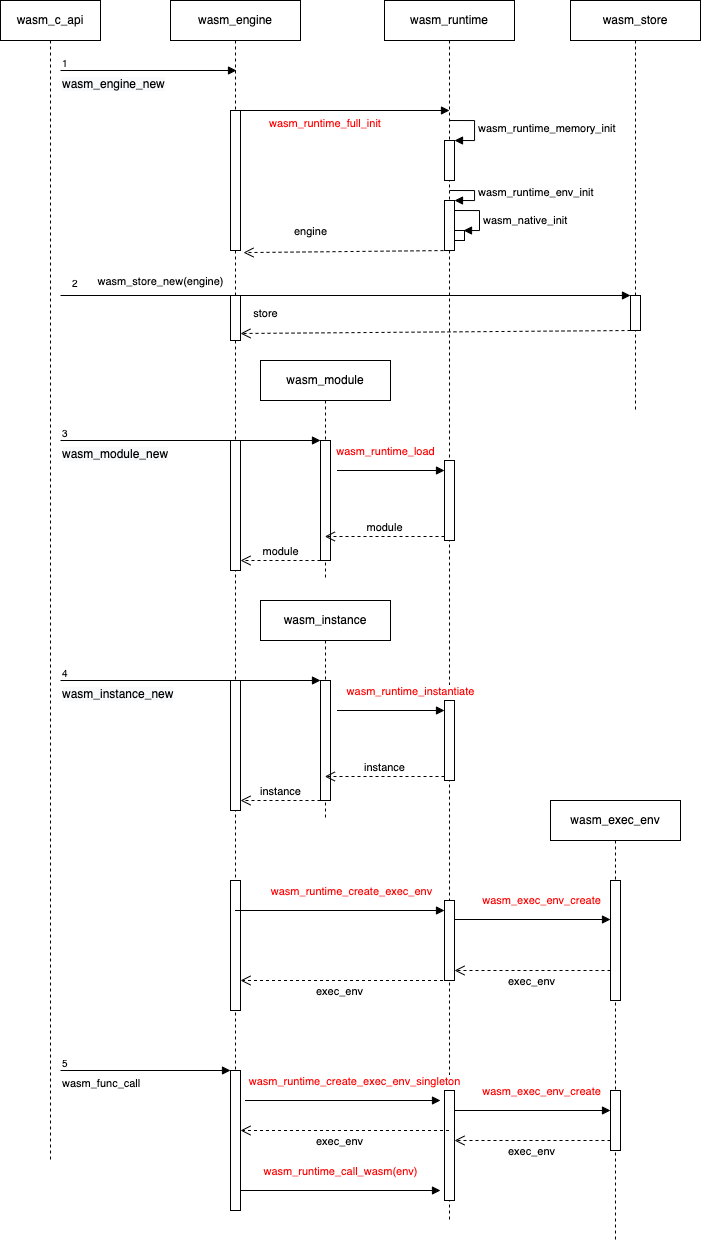

The diagram above was exported from draw.io. Its source (the exported page's mxGraphModel, read from the mxfile embedded in the PNG):
<mxGraphModel dx="1311" dy="933" grid="0" gridSize="10" guides="1" tooltips="1" connect="1" arrows="1" fold="1" page="0" pageScale="1" pageWidth="827" pageHeight="1169" math="0" shadow="0">
  <root>
    <mxCell id="0" />
    <mxCell id="1" parent="0" />
    <mxCell id="s1yX9-MlooFVN3mGVqP5-1" value="wasm_engine" style="shape=umlLifeline;perimeter=lifelinePerimeter;whiteSpace=wrap;html=1;container=1;collapsible=0;recursiveResize=0;outlineConnect=0;fontColor=#000000;" vertex="1" parent="1">
      <mxGeometry x="170" y="240" width="130" height="1210" as="geometry" />
    </mxCell>
    <mxCell id="s1yX9-MlooFVN3mGVqP5-2" value="" style="html=1;points=[];perimeter=orthogonalPerimeter;fontColor=#FF0000;" vertex="1" parent="s1yX9-MlooFVN3mGVqP5-1">
      <mxGeometry x="60" y="440" width="10" height="130" as="geometry" />
    </mxCell>
    <mxCell id="s1yX9-MlooFVN3mGVqP5-3" value="" style="html=1;points=[];perimeter=orthogonalPerimeter;fontColor=#FF0000;" vertex="1" parent="s1yX9-MlooFVN3mGVqP5-1">
      <mxGeometry x="60" y="680" width="10" height="130" as="geometry" />
    </mxCell>
    <mxCell id="s1yX9-MlooFVN3mGVqP5-4" value="" style="html=1;points=[];perimeter=orthogonalPerimeter;fontColor=#FF0000;" vertex="1" parent="s1yX9-MlooFVN3mGVqP5-1">
      <mxGeometry x="60" y="1070" width="10" height="140" as="geometry" />
    </mxCell>
    <mxCell id="s1yX9-MlooFVN3mGVqP5-5" value="" style="html=1;points=[];perimeter=orthogonalPerimeter;fontColor=#FF0000;" vertex="1" parent="s1yX9-MlooFVN3mGVqP5-1">
      <mxGeometry x="60" y="880" width="10" height="130" as="geometry" />
    </mxCell>
    <mxCell id="s1yX9-MlooFVN3mGVqP5-6" value="&lt;span style=&quot;font-size: 12px; text-align: center; background-color: rgb(248, 249, 250);&quot;&gt;wasm_engine_new&lt;/span&gt;" style="endArrow=block;endFill=1;html=1;edgeStyle=orthogonalEdgeStyle;align=left;verticalAlign=top;fontColor=#000000;" edge="1" parent="1">
      <mxGeometry x="-1" relative="1" as="geometry">
        <mxPoint x="60" y="310" as="sourcePoint" />
        <mxPoint x="236" y="310" as="targetPoint" />
      </mxGeometry>
    </mxCell>
    <mxCell id="s1yX9-MlooFVN3mGVqP5-7" value="1" style="resizable=0;html=1;align=left;verticalAlign=bottom;labelBackgroundColor=#ffffff;fontSize=10;" connectable="0" vertex="1" parent="s1yX9-MlooFVN3mGVqP5-6">
      <mxGeometry x="-1" relative="1" as="geometry" />
    </mxCell>
    <mxCell id="s1yX9-MlooFVN3mGVqP5-8" value="wasm_runtime" style="shape=umlLifeline;perimeter=lifelinePerimeter;whiteSpace=wrap;html=1;container=1;collapsible=0;recursiveResize=0;outlineConnect=0;fontColor=#000000;" vertex="1" parent="1">
      <mxGeometry x="384" y="240" width="130" height="1220" as="geometry" />
    </mxCell>
    <mxCell id="s1yX9-MlooFVN3mGVqP5-9" value="" style="html=1;points=[];perimeter=orthogonalPerimeter;fontColor=#000000;" vertex="1" parent="s1yX9-MlooFVN3mGVqP5-8">
      <mxGeometry x="60" y="200" width="10" height="50" as="geometry" />
    </mxCell>
    <mxCell id="s1yX9-MlooFVN3mGVqP5-10" value="wasm_runtime_env_init" style="edgeStyle=orthogonalEdgeStyle;html=1;align=left;spacingLeft=2;endArrow=block;rounded=0;entryX=1;entryY=0;fontColor=#000000;" edge="1" parent="s1yX9-MlooFVN3mGVqP5-8" target="s1yX9-MlooFVN3mGVqP5-9">
      <mxGeometry relative="1" as="geometry">
        <mxPoint x="65" y="190" as="sourcePoint" />
        <Array as="points">
          <mxPoint x="90" y="190" />
        </Array>
      </mxGeometry>
    </mxCell>
    <mxCell id="s1yX9-MlooFVN3mGVqP5-11" value="" style="html=1;points=[];perimeter=orthogonalPerimeter;fontColor=#000000;" vertex="1" parent="s1yX9-MlooFVN3mGVqP5-8">
      <mxGeometry x="60" y="140" width="10" height="40" as="geometry" />
    </mxCell>
    <mxCell id="s1yX9-MlooFVN3mGVqP5-12" value="&lt;div&gt;&lt;span style=&quot;font-size: 11px;&quot;&gt;wasm_runtime_memory_init&lt;/span&gt;&lt;/div&gt;" style="edgeStyle=orthogonalEdgeStyle;html=1;align=left;spacingLeft=2;endArrow=block;rounded=0;entryX=1;entryY=0;fontColor=#000000;" edge="1" parent="s1yX9-MlooFVN3mGVqP5-8" target="s1yX9-MlooFVN3mGVqP5-11">
      <mxGeometry relative="1" as="geometry">
        <mxPoint x="65" y="120" as="sourcePoint" />
        <Array as="points">
          <mxPoint x="90" y="120" />
        </Array>
      </mxGeometry>
    </mxCell>
    <mxCell id="s1yX9-MlooFVN3mGVqP5-13" value="" style="html=1;points=[];perimeter=orthogonalPerimeter;" vertex="1" parent="s1yX9-MlooFVN3mGVqP5-8">
      <mxGeometry x="60" y="460" width="10" height="80" as="geometry" />
    </mxCell>
    <mxCell id="s1yX9-MlooFVN3mGVqP5-14" value="&lt;font&gt;wasm_runtime_load&lt;/font&gt;" style="html=1;verticalAlign=bottom;endArrow=block;fontColor=#FF0000;exitX=1.1;exitY=0.5;exitDx=0;exitDy=0;exitPerimeter=0;" edge="1" parent="s1yX9-MlooFVN3mGVqP5-8">
      <mxGeometry x="-0.096" y="10" relative="1" as="geometry">
        <mxPoint x="-47.5" y="470" as="sourcePoint" />
        <mxPoint x="60" y="470" as="targetPoint" />
        <mxPoint as="offset" />
      </mxGeometry>
    </mxCell>
    <mxCell id="s1yX9-MlooFVN3mGVqP5-15" value="&lt;div style=&quot;text-align: center;&quot;&gt;&lt;font color=&quot;#ff0000&quot;&gt;wasm_runtime_full_init&lt;/font&gt;&lt;/div&gt;" style="endArrow=block;endFill=1;html=1;edgeStyle=orthogonalEdgeStyle;align=left;verticalAlign=top;fontColor=#000000;exitX=0.5;exitY=0.333;exitDx=0;exitDy=0;exitPerimeter=0;" edge="1" parent="1">
      <mxGeometry x="-0.7076" relative="1" as="geometry">
        <mxPoint x="235" y="350" as="sourcePoint" />
        <mxPoint x="449" y="350" as="targetPoint" />
        <mxPoint as="offset" />
      </mxGeometry>
    </mxCell>
    <mxCell id="s1yX9-MlooFVN3mGVqP5-16" value="2" style="resizable=0;html=1;align=left;verticalAlign=bottom;labelBackgroundColor=#ffffff;fontSize=10;" connectable="0" vertex="1" parent="s1yX9-MlooFVN3mGVqP5-15">
      <mxGeometry x="-1" relative="1" as="geometry">
        <mxPoint x="-165" y="180" as="offset" />
      </mxGeometry>
    </mxCell>
    <mxCell id="s1yX9-MlooFVN3mGVqP5-17" value="wasm_store" style="shape=umlLifeline;perimeter=lifelinePerimeter;whiteSpace=wrap;html=1;container=1;collapsible=0;recursiveResize=0;outlineConnect=0;fontColor=#000000;" vertex="1" parent="1">
      <mxGeometry x="570" y="240" width="130" height="410" as="geometry" />
    </mxCell>
    <mxCell id="s1yX9-MlooFVN3mGVqP5-18" value="" style="html=1;points=[];perimeter=orthogonalPerimeter;" vertex="1" parent="1">
      <mxGeometry x="630" y="535" width="10" height="35" as="geometry" />
    </mxCell>
    <mxCell id="s1yX9-MlooFVN3mGVqP5-19" value="wasm_store_new(engine)" style="html=1;verticalAlign=bottom;endArrow=block;entryX=0;entryY=0;" edge="1" parent="1" target="s1yX9-MlooFVN3mGVqP5-18">
      <mxGeometry x="-0.6471" y="5" relative="1" as="geometry">
        <mxPoint x="60" y="535" as="sourcePoint" />
        <mxPoint as="offset" />
      </mxGeometry>
    </mxCell>
    <mxCell id="s1yX9-MlooFVN3mGVqP5-20" value="wasm_module" style="shape=umlLifeline;perimeter=lifelinePerimeter;whiteSpace=wrap;html=1;container=1;collapsible=0;recursiveResize=0;outlineConnect=0;fontColor=#000000;" vertex="1" parent="1">
      <mxGeometry x="260" y="600" width="130" height="220" as="geometry" />
    </mxCell>
    <mxCell id="s1yX9-MlooFVN3mGVqP5-21" value="" style="html=1;points=[];perimeter=orthogonalPerimeter;fontColor=#FF0000;" vertex="1" parent="s1yX9-MlooFVN3mGVqP5-20">
      <mxGeometry x="60" y="80" width="10" height="120" as="geometry" />
    </mxCell>
    <mxCell id="s1yX9-MlooFVN3mGVqP5-22" value="&lt;span style=&quot;font-size: 12px; text-align: center; background-color: rgb(248, 249, 250);&quot;&gt;wasm_module_new&lt;br /&gt;&lt;/span&gt;" style="endArrow=block;endFill=1;html=1;edgeStyle=orthogonalEdgeStyle;align=left;verticalAlign=top;fontColor=#000000;" edge="1" parent="1">
      <mxGeometry x="-1" relative="1" as="geometry">
        <mxPoint x="60" y="680" as="sourcePoint" />
        <mxPoint x="320" y="680" as="targetPoint" />
      </mxGeometry>
    </mxCell>
    <mxCell id="s1yX9-MlooFVN3mGVqP5-23" value="3" style="resizable=0;html=1;align=left;verticalAlign=bottom;labelBackgroundColor=#ffffff;fontSize=10;" connectable="0" vertex="1" parent="s1yX9-MlooFVN3mGVqP5-22">
      <mxGeometry x="-1" relative="1" as="geometry" />
    </mxCell>
    <mxCell id="s1yX9-MlooFVN3mGVqP5-24" value="module" style="html=1;verticalAlign=bottom;endArrow=open;dashed=1;endSize=8;exitX=0;exitY=0.95;" edge="1" parent="1" source="s1yX9-MlooFVN3mGVqP5-13" target="s1yX9-MlooFVN3mGVqP5-20">
      <mxGeometry relative="1" as="geometry">
        <mxPoint x="374" y="776" as="targetPoint" />
      </mxGeometry>
    </mxCell>
    <mxCell id="s1yX9-MlooFVN3mGVqP5-25" value="" style="html=1;points=[];perimeter=orthogonalPerimeter;" vertex="1" parent="1">
      <mxGeometry x="444" y="940" width="10" height="80" as="geometry" />
    </mxCell>
    <mxCell id="s1yX9-MlooFVN3mGVqP5-26" value="&lt;font&gt;wasm_runtime_instantiate&lt;/font&gt;" style="html=1;verticalAlign=bottom;endArrow=block;fontColor=#FF0000;exitX=1.1;exitY=0.5;exitDx=0;exitDy=0;exitPerimeter=0;" edge="1" parent="1">
      <mxGeometry x="0.3674" y="10" relative="1" as="geometry">
        <mxPoint x="336.5" y="950" as="sourcePoint" />
        <mxPoint x="444" y="950" as="targetPoint" />
        <mxPoint x="1" as="offset" />
      </mxGeometry>
    </mxCell>
    <mxCell id="s1yX9-MlooFVN3mGVqP5-27" value="wasm_instance" style="shape=umlLifeline;perimeter=lifelinePerimeter;whiteSpace=wrap;html=1;container=1;collapsible=0;recursiveResize=0;outlineConnect=0;fontColor=#000000;" vertex="1" parent="1">
      <mxGeometry x="260" y="840" width="130" height="220" as="geometry" />
    </mxCell>
    <mxCell id="s1yX9-MlooFVN3mGVqP5-28" value="" style="html=1;points=[];perimeter=orthogonalPerimeter;fontColor=#FF0000;" vertex="1" parent="s1yX9-MlooFVN3mGVqP5-27">
      <mxGeometry x="60" y="80" width="10" height="120" as="geometry" />
    </mxCell>
    <mxCell id="s1yX9-MlooFVN3mGVqP5-29" value="&lt;span style=&quot;font-size: 12px; text-align: center; background-color: rgb(248, 249, 250);&quot;&gt;wasm_instance_new&lt;br /&gt;&lt;/span&gt;" style="endArrow=block;endFill=1;html=1;edgeStyle=orthogonalEdgeStyle;align=left;verticalAlign=top;fontColor=#000000;" edge="1" parent="1">
      <mxGeometry x="-1" relative="1" as="geometry">
        <mxPoint x="60" y="920" as="sourcePoint" />
        <mxPoint x="320" y="920" as="targetPoint" />
      </mxGeometry>
    </mxCell>
    <mxCell id="s1yX9-MlooFVN3mGVqP5-30" value="4" style="resizable=0;html=1;align=left;verticalAlign=bottom;labelBackgroundColor=#ffffff;fontSize=10;" connectable="0" vertex="1" parent="s1yX9-MlooFVN3mGVqP5-29">
      <mxGeometry x="-1" relative="1" as="geometry" />
    </mxCell>
    <mxCell id="s1yX9-MlooFVN3mGVqP5-31" value="instance" style="html=1;verticalAlign=bottom;endArrow=open;dashed=1;endSize=8;exitX=0;exitY=0.95;" edge="1" parent="1" source="s1yX9-MlooFVN3mGVqP5-25" target="s1yX9-MlooFVN3mGVqP5-27">
      <mxGeometry relative="1" as="geometry">
        <mxPoint x="374" y="1016" as="targetPoint" />
      </mxGeometry>
    </mxCell>
    <mxCell id="s1yX9-MlooFVN3mGVqP5-32" value="" style="html=1;points=[];perimeter=orthogonalPerimeter;fontColor=#FF0000;" vertex="1" parent="1">
      <mxGeometry x="230" y="350" width="10" height="140" as="geometry" />
    </mxCell>
    <mxCell id="s1yX9-MlooFVN3mGVqP5-33" value="" style="html=1;points=[];perimeter=orthogonalPerimeter;fontColor=#FF0000;" vertex="1" parent="1">
      <mxGeometry x="230" y="535" width="10" height="45" as="geometry" />
    </mxCell>
    <mxCell id="s1yX9-MlooFVN3mGVqP5-34" value="store" style="html=1;verticalAlign=bottom;endArrow=open;dashed=1;endSize=8;exitX=0;exitY=0.95;" edge="1" parent="1">
      <mxGeometry x="0.871" y="-11" relative="1" as="geometry">
        <mxPoint x="240" y="573" as="targetPoint" />
        <mxPoint as="offset" />
        <mxPoint x="630" y="570" as="sourcePoint" />
      </mxGeometry>
    </mxCell>
    <mxCell id="s1yX9-MlooFVN3mGVqP5-35" value="instance" style="html=1;verticalAlign=bottom;endArrow=open;dashed=1;endSize=8;" edge="1" parent="1">
      <mxGeometry relative="1" as="geometry">
        <mxPoint x="240" y="1040" as="targetPoint" />
        <mxPoint x="320" y="1040" as="sourcePoint" />
      </mxGeometry>
    </mxCell>
    <mxCell id="s1yX9-MlooFVN3mGVqP5-36" value="module" style="html=1;verticalAlign=bottom;endArrow=open;dashed=1;endSize=8;" edge="1" parent="1">
      <mxGeometry relative="1" as="geometry">
        <mxPoint x="240" y="800" as="targetPoint" />
        <mxPoint x="320" y="800" as="sourcePoint" />
      </mxGeometry>
    </mxCell>
    <mxCell id="s1yX9-MlooFVN3mGVqP5-37" value="engine" style="html=1;verticalAlign=bottom;endArrow=open;dashed=1;endSize=8;exitX=0.5;exitY=1;exitDx=0;exitDy=0;exitPerimeter=0;entryX=1.3;entryY=1.015;entryDx=0;entryDy=0;entryPerimeter=0;" edge="1" parent="1" source="s1yX9-MlooFVN3mGVqP5-9" target="s1yX9-MlooFVN3mGVqP5-32">
      <mxGeometry x="0.3485" y="-11" relative="1" as="geometry">
        <mxPoint x="240" y="472.96202531645577" as="targetPoint" />
        <mxPoint as="offset" />
        <mxPoint x="630" y="470" as="sourcePoint" />
      </mxGeometry>
    </mxCell>
    <mxCell id="s1yX9-MlooFVN3mGVqP5-38" value="" style="html=1;points=[];perimeter=orthogonalPerimeter;" vertex="1" parent="1">
      <mxGeometry x="444" y="1330" width="10" height="110" as="geometry" />
    </mxCell>
    <mxCell id="s1yX9-MlooFVN3mGVqP5-39" value="&lt;font&gt;wasm_runtime_create_exec_env_singleton&lt;/font&gt;" style="html=1;verticalAlign=bottom;endArrow=block;fontColor=#FF0000;" edge="1" parent="1">
      <mxGeometry x="0.1026" y="10" relative="1" as="geometry">
        <mxPoint x="244.5" y="1340" as="sourcePoint" />
        <mxPoint x="440" y="1340" as="targetPoint" />
        <mxPoint x="1" as="offset" />
      </mxGeometry>
    </mxCell>
    <mxCell id="s1yX9-MlooFVN3mGVqP5-40" value="&lt;font&gt;&lt;span style=&quot;font-size: 11px;&quot;&gt;wasm_func_call&lt;/span&gt;&lt;/font&gt;" style="endArrow=block;endFill=1;html=1;edgeStyle=orthogonalEdgeStyle;align=left;verticalAlign=top;fontColor=#000000;strokeColor=#000000;" edge="1" parent="1">
      <mxGeometry x="-1" relative="1" as="geometry">
        <mxPoint x="60" y="1310" as="sourcePoint" />
        <mxPoint x="230" y="1310" as="targetPoint" />
      </mxGeometry>
    </mxCell>
    <mxCell id="s1yX9-MlooFVN3mGVqP5-41" value="5" style="resizable=0;html=1;align=left;verticalAlign=bottom;labelBackgroundColor=#ffffff;fontSize=10;" connectable="0" vertex="1" parent="s1yX9-MlooFVN3mGVqP5-40">
      <mxGeometry x="-1" relative="1" as="geometry" />
    </mxCell>
    <mxCell id="s1yX9-MlooFVN3mGVqP5-42" value="" style="html=1;points=[];perimeter=orthogonalPerimeter;" vertex="1" parent="1">
      <mxGeometry x="444" y="1140" width="10" height="80" as="geometry" />
    </mxCell>
    <mxCell id="s1yX9-MlooFVN3mGVqP5-43" value="&lt;font&gt;wasm_runtime_create_exec_env&lt;/font&gt;" style="html=1;verticalAlign=bottom;endArrow=block;fontColor=#FF0000;" edge="1" parent="1">
      <mxGeometry x="0.1026" y="10" relative="1" as="geometry">
        <mxPoint x="234.5" y="1150" as="sourcePoint" />
        <mxPoint x="444" y="1150" as="targetPoint" />
        <mxPoint x="1" as="offset" />
      </mxGeometry>
    </mxCell>
    <mxCell id="s1yX9-MlooFVN3mGVqP5-44" value="wasm_exec_env" style="shape=umlLifeline;perimeter=lifelinePerimeter;whiteSpace=wrap;html=1;container=1;collapsible=0;recursiveResize=0;outlineConnect=0;fontColor=#000000;" vertex="1" parent="1">
      <mxGeometry x="550" y="1040" width="130" height="440" as="geometry" />
    </mxCell>
    <mxCell id="s1yX9-MlooFVN3mGVqP5-45" value="" style="html=1;points=[];perimeter=orthogonalPerimeter;fontColor=#FF0000;" vertex="1" parent="s1yX9-MlooFVN3mGVqP5-44">
      <mxGeometry x="60" y="80" width="10" height="120" as="geometry" />
    </mxCell>
    <mxCell id="s1yX9-MlooFVN3mGVqP5-46" value="" style="html=1;points=[];perimeter=orthogonalPerimeter;fontColor=#FF0000;" vertex="1" parent="s1yX9-MlooFVN3mGVqP5-44">
      <mxGeometry x="60" y="290" width="10" height="60" as="geometry" />
    </mxCell>
    <mxCell id="s1yX9-MlooFVN3mGVqP5-47" value="&lt;font&gt;wasm_exec_env_create&lt;/font&gt;" style="html=1;verticalAlign=bottom;endArrow=block;fontColor=#FF0000;" edge="1" parent="1">
      <mxGeometry x="0.1026" y="10" relative="1" as="geometry">
        <mxPoint x="454" y="1350" as="sourcePoint" />
        <mxPoint x="610" y="1350" as="targetPoint" />
        <mxPoint x="1" as="offset" />
      </mxGeometry>
    </mxCell>
    <mxCell id="s1yX9-MlooFVN3mGVqP5-48" value="" style="html=1;verticalAlign=bottom;endArrow=open;dashed=1;endSize=8;" edge="1" parent="1">
      <mxGeometry relative="1" as="geometry">
        <mxPoint x="454" y="1380" as="targetPoint" />
        <mxPoint x="610" y="1380" as="sourcePoint" />
      </mxGeometry>
    </mxCell>
    <mxCell id="s1yX9-MlooFVN3mGVqP5-49" value="exec_env" style="edgeLabel;html=1;align=center;verticalAlign=middle;resizable=0;points=[];fontColor=#000000;" connectable="0" vertex="1" parent="s1yX9-MlooFVN3mGVqP5-48">
      <mxGeometry x="0.1667" y="2" relative="1" as="geometry">
        <mxPoint x="11" y="8" as="offset" />
      </mxGeometry>
    </mxCell>
    <mxCell id="s1yX9-MlooFVN3mGVqP5-50" value="&lt;font&gt;wasm_runtime_call_wasm(env)&lt;/font&gt;" style="html=1;verticalAlign=bottom;endArrow=block;fontColor=#FF0000;" edge="1" parent="1">
      <mxGeometry y="10" relative="1" as="geometry">
        <mxPoint x="240" y="1430" as="sourcePoint" />
        <mxPoint x="440" y="1430" as="targetPoint" />
        <mxPoint as="offset" />
      </mxGeometry>
    </mxCell>
    <mxCell id="s1yX9-MlooFVN3mGVqP5-51" value="" style="html=1;verticalAlign=bottom;endArrow=open;dashed=1;endSize=8;" edge="1" parent="1" source="s1yX9-MlooFVN3mGVqP5-8">
      <mxGeometry relative="1" as="geometry">
        <mxPoint x="240" y="1220" as="targetPoint" />
        <mxPoint x="396" y="1220" as="sourcePoint" />
      </mxGeometry>
    </mxCell>
    <mxCell id="s1yX9-MlooFVN3mGVqP5-52" value="exec_env" style="edgeLabel;html=1;align=center;verticalAlign=middle;resizable=0;points=[];fontColor=#000000;" connectable="0" vertex="1" parent="s1yX9-MlooFVN3mGVqP5-51">
      <mxGeometry x="0.1667" y="2" relative="1" as="geometry">
        <mxPoint x="11" y="8" as="offset" />
      </mxGeometry>
    </mxCell>
    <mxCell id="s1yX9-MlooFVN3mGVqP5-53" value="" style="html=1;verticalAlign=bottom;endArrow=open;dashed=1;endSize=8;" edge="1" parent="1">
      <mxGeometry relative="1" as="geometry">
        <mxPoint x="240" y="1370" as="targetPoint" />
        <mxPoint x="448.5" y="1370" as="sourcePoint" />
      </mxGeometry>
    </mxCell>
    <mxCell id="s1yX9-MlooFVN3mGVqP5-54" value="exec_env" style="edgeLabel;html=1;align=center;verticalAlign=middle;resizable=0;points=[];fontColor=#000000;" connectable="0" vertex="1" parent="s1yX9-MlooFVN3mGVqP5-53">
      <mxGeometry x="0.1667" y="2" relative="1" as="geometry">
        <mxPoint x="11" y="8" as="offset" />
      </mxGeometry>
    </mxCell>
    <mxCell id="s1yX9-MlooFVN3mGVqP5-55" value="" style="html=1;verticalAlign=bottom;endArrow=open;dashed=1;endSize=8;" edge="1" parent="1">
      <mxGeometry relative="1" as="geometry">
        <mxPoint x="454" y="1210" as="targetPoint" />
        <mxPoint x="610" y="1210" as="sourcePoint" />
      </mxGeometry>
    </mxCell>
    <mxCell id="s1yX9-MlooFVN3mGVqP5-56" value="exec_env" style="edgeLabel;html=1;align=center;verticalAlign=middle;resizable=0;points=[];fontColor=#000000;" connectable="0" vertex="1" parent="s1yX9-MlooFVN3mGVqP5-55">
      <mxGeometry x="0.1667" y="2" relative="1" as="geometry">
        <mxPoint x="11" y="8" as="offset" />
      </mxGeometry>
    </mxCell>
    <mxCell id="s1yX9-MlooFVN3mGVqP5-57" value="&lt;font&gt;wasm_exec_env_create&lt;/font&gt;" style="html=1;verticalAlign=bottom;endArrow=block;fontColor=#FF0000;" edge="1" parent="1">
      <mxGeometry x="0.1026" y="10" relative="1" as="geometry">
        <mxPoint x="454" y="1159" as="sourcePoint" />
        <mxPoint x="610" y="1159" as="targetPoint" />
        <mxPoint x="1" as="offset" />
      </mxGeometry>
    </mxCell>
    <mxCell id="s1yX9-MlooFVN3mGVqP5-58" value="wasm_native_init" style="edgeStyle=orthogonalEdgeStyle;html=1;align=left;spacingLeft=2;endArrow=block;rounded=0;entryX=1;entryY=0;" edge="1" parent="1">
      <mxGeometry x="0.1475" relative="1" as="geometry">
        <mxPoint x="454" y="450" as="sourcePoint" />
        <Array as="points">
          <mxPoint x="479" y="450" />
        </Array>
        <mxPoint as="offset" />
        <mxPoint x="463" y="470" as="targetPoint" />
      </mxGeometry>
    </mxCell>
    <mxCell id="s1yX9-MlooFVN3mGVqP5-59" value="" style="html=1;points=[];perimeter=orthogonalPerimeter;" vertex="1" parent="1">
      <mxGeometry x="454" y="470" width="10" height="10" as="geometry" />
    </mxCell>
    <mxCell id="s1yX9-MlooFVN3mGVqP5-60" value="wasm_c_api" style="shape=umlLifeline;perimeter=lifelinePerimeter;whiteSpace=wrap;html=1;container=1;collapsible=0;recursiveResize=0;outlineConnect=0;" vertex="1" parent="1">
      <mxGeometry y="240" width="100" height="1160" as="geometry" />
    </mxCell>
  </root>
</mxGraphModel>